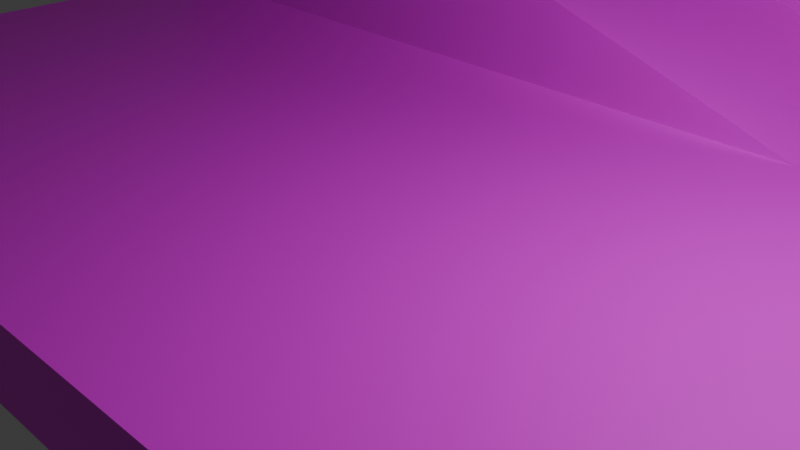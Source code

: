 # Source: Stage.blend  (saved by Blender 4.2.66; exported with 4.5.12 LTS)
import bpy
from mathutils import Matrix  # noqa: F401  (used for matrix-valued properties, if any)

bpy.ops.wm.read_factory_settings(use_empty=True)
scene = bpy.context.scene
scene.name = 'Scene'

# ---- collections
col_collection = bpy.data.collections.new('Collection'); scene.collection.children.link(col_collection)

# ---- images (referenced by path relative to the original .blend; pixels are not part of the script)
import os
ASSET_DIR = os.environ.get("B2B_ASSET_DIR", "")  # directory of the original .blend (textures are referenced by path, not embedded)
HERE = os.path.dirname(os.path.abspath(__file__))  # packed textures are extracted next to this script under _unpacked/

def load_image(name, relpath, width, height, colorspace="sRGB"):
    """Load a texture the original file referenced (path relative to the .blend, or extracted next to this script)."""
    p = next((c for c in (os.path.join(HERE, relpath), os.path.join(ASSET_DIR, relpath)) if relpath and os.path.exists(c)), "")
    if p:
        img = bpy.data.images.load(p, check_existing=True)
        img.name = name
    else:  # same state as the original file: an image datablock whose file is absent (Cycles renders it pink)
        img = bpy.data.images.new(name, width, height)
        img.source = "FILE"
        img.filepath = "//" + (relpath or name)
    img.colorspace_settings.name = colorspace
    return img
img_stage_png = load_image('Stage.png', 'Stage.png', 1024, 1024, 'sRGB')

# ---- materials (node trees are filled in below, after node groups)
mat_material = bpy.data.materials.new('Material')
mat_material.alpha_threshold = 0.0
mat_material.use_transparent_shadow = False
mat_material.roughness = 0.5
mat_material.line_color = (0.0, 0.0, 0.0, 1.0)

# ---- material node trees
mat_material.use_nodes = True; mat_material.node_tree.nodes.clear()
_N = mat_material.node_tree.nodes; _L = mat_material.node_tree.links
n0 = _N.new('ShaderNodeOutputMaterial'); n0.name = 'Material Output'; n0.location = (300, 300)
n1 = _N.new('ShaderNodeBsdfPrincipled'); n1.name = 'Principled BSDF'; n1.location = (10, 300)
n1.inputs[3].default_value = 1.45
n2 = _N.new('ShaderNodeTexImage'); n2.name = 'Image Texture'; n2.location = (-280, 280)
n2.image = img_stage_png
_L.new(n1.outputs[0], n0.inputs[0])
_L.new(n2.outputs[0], n1.inputs[0])
n0.is_active_output = True

# ---- world
world_world = bpy.data.worlds.new('World'); scene.world = world_world
world_world.use_nodes = True; world_world.node_tree.nodes.clear()
_N = world_world.node_tree.nodes; _L = world_world.node_tree.links
n0 = _N.new('ShaderNodeOutputWorld'); n0.name = 'World Output'; n0.location = (300, 300)
n1 = _N.new('ShaderNodeBackground'); n1.name = 'Background'; n1.location = (10, 300)
n1.inputs[0].default_value = (0.05088, 0.05088, 0.05088, 1.0)
_L.new(n1.outputs[0], n0.inputs[0])
n0.is_active_output = True
world_world.color = (0.05088, 0.05088, 0.05088)
world_world.sun_shadow_jitter_overblur = 0.0

# ---- cameras
cam_camera = bpy.data.cameras.new('Camera')
cam_camera.clip_end = 100.0
cam_camera.ortho_scale = 7.314

# ---- lights
light_light = bpy.data.lights.new('Light', 'POINT')
light_light.energy = 1000.0
light_light.shadow_soft_size = 0.1

# ---- meshes
me_cube = bpy.data.meshes.new('Cube')
me_cube.from_pydata([(10.07, 20.99, 6.0), (10.07, 20.99, 3.0), (10.07, -3.861, 0.0), (10.07, -3.861, -1.0), (-0.9293, 23.28, 3.0), (-0.9293, 20.99, 6.0), (-9.927, -3.861, 0.0), (-9.927, -3.861, -1.0), (10.07, 7.639, 0.0), (-9.927, 7.639, 0.0), (-9.929, 7.639, 3.0), (-0.9293, 20.99, 3.0), (-0.9293, 23.28, 6.0), (10.07, 7.639, 3.0), (-6.935, 4.139, 0.0), (-6.958, 4.139, 3.011), (-6.958, 7.639, 3.011), (2.071, 4.139, 0.0), (2.071, 7.639, 0.0), (-9.918, 7.639, -0.02261), (-9.918, 4.139, -0.02261), (-9.941, 4.139, 2.989), (-9.939, 7.639, 2.989), (10.07, 27.05, -1.0), (-9.927, 27.05, -1.0), (10.07, 27.05, 3.0), (-9.927, 27.05, 3.0), (10.07, 23.28, 3.0), (10.07, 23.28, 6.0), (1.148, 12.75, 6.0), (1.148, 12.75, 3.0), (-9.929, 15.04, 3.0), (-9.929, 12.75, 6.0), (-9.929, 12.75, 3.0), (-9.929, 15.04, 6.0), (1.148, 15.04, 3.0), (1.148, 15.04, 6.0)], [], [(9, 8, 13, 10), (3, 2, 6, 7), (7, 6, 9, 22, 26, 24), (24, 23, 3, 7), (1, 0, 5, 11), (28, 12, 5, 0), (26, 10, 13, 25), (8, 9, 6, 2), (23, 24, 26, 25), (11, 5, 12, 4), (15, 16, 22, 21), (17, 15, 14), (18, 16, 15, 17), (20, 21, 22, 19), (14, 15, 21, 20), (4, 12, 28, 27), (3, 23, 25, 13, 8, 2), (27, 28, 0, 1), (30, 29, 32, 33), (36, 34, 32, 29), (33, 32, 34, 31), (31, 34, 36, 35), (35, 36, 29, 30)])
_uv = me_cube.uv_layers.new(name='UVMap')
_uv.uv.foreach_set('vector', [0.6289, 0.5372, 0.3789, 0.5372, 0.3789, 0.5372, 0.6289, 0.5372, 0.375, 0.75, 0.625, 0.75, 0.625, 1.0, 0.375, 1.0, 0.4807, 0.6228, 0.5421, 0.6228, 0.6035, 0.5091, 0.3887, 0.3772, 0.6035, 0.5, 0.4194, 0.5, 0.3633, 0.5, 0.6133, 0.5, 0.6133, 0.75, 0.6133, 1.0, 0.6953, 0.0, 0.9453, 0.0, 0.9453, 0.25, 0.6953, 0.25, 0.6484, 0.25, 0.8984, 0.25, 0.8984, 0.5, 0.6484, 0.5, 0.6133, 0.5, 0.6133, 0.5372, 0.3633, 0.5372, 0.3633, 0.5, 0.3672, 0.5372, 0.6172, 0.5372, 0.6172, 0.75, 0.3672, 0.75, 0.4633, 0.5, 0.39, 0.5, 0.61, 0.5, 0.5367, 0.5, 0.6836, 0.75, 0.9336, 0.75, 0.9336, 1.0, 0.6836, 1.0, 0.1367, 0.75, 0.1367, 0.5, 0.1367, 0.5, 0.1367, 0.75, 0.2773, 0.75, 0.2773, 1.0, 0.02734, 1.0, 0.02344, 0.5, 0.2734, 0.5, 0.2734, 0.75, 0.02344, 0.75, 0.04688, 0.0, 0.2969, 0.0, 0.2969, 0.25, 0.04688, 0.25, 0.0625, 1.0, 0.3125, 1.0, 0.3125, 1.0, 0.0625, 1.0, 0.7148, 0.5, 0.9648, 0.5, 0.9648, 0.75, 0.7148, 0.75, 0.375, 0.75, 0.375, 0.5, 0.625, 0.5, 0.625, 0.5372, 0.625, 0.5372, 0.625, 0.75, 0.625, 0.5, 0.875, 0.5, 0.875, 0.75, 0.625, 0.75, 0.6523, 0.0, 0.9023, 0.0, 0.9023, 0.25, 0.6523, 0.25, 0.6523, 0.25, 0.9023, 0.25, 0.9023, 0.5, 0.6523, 0.5, 0.6914, 0.75, 0.9414, 0.75, 0.9414, 1.0, 0.6914, 1.0, 0.6797, 0.5, 0.9531, 0.5, 0.9297, 0.75, 0.6797, 0.75, 0.625, 0.5, 0.875, 0.5, 0.875, 0.75, 0.625, 0.75])
me_cube.materials.append(mat_material)
me_cube.use_mirror_vertex_groups = False
me_cube.update()

# ---- objects
ob_cube = bpy.data.objects.new('Cube', me_cube)
ob_light = bpy.data.objects.new('Light', light_light)
ob_camera = bpy.data.objects.new('Camera', cam_camera)

# ---- transforms, parenting, visibility, modifiers, constraints
ob_cube.location = (0.0, 0.0, 0.0)
ob_cube.lock_rotations_4d = False
ob_cube.empty_display_type = 'ARROWS'
ob_cube.lineart.crease_threshold = 0.0
ob_light.location = (4.076, 1.005, 5.904)
ob_light.rotation_euler = (0.6503, 0.05522, 1.866)
ob_light.lock_rotations_4d = False
ob_light.empty_display_type = 'ARROWS'
ob_light.color = (0.0, 0.0, 0.0, 0.0)
ob_light.lineart.crease_threshold = 0.0
ob_camera.location = (7.359, -6.926, 4.958)
ob_camera.rotation_euler = (1.109, 0.0, 0.8149)
ob_camera.lock_rotations_4d = False
ob_camera.empty_display_type = 'ARROWS'
ob_camera.color = (0.0, 0.0, 0.0, 0.0)
ob_camera.display_type = 'WIRE'
ob_camera.lineart.crease_threshold = 0.0

# ---- collection membership
col_collection.objects.link(ob_cube)
col_collection.objects.link(ob_light)
col_collection.objects.link(ob_camera)

# ---- scene / render settings (as saved in the file)
scene.camera = ob_camera
scene.frame_start = 1; scene.frame_end = 250; scene.frame_set(1)
scene.render.engine = 'BLENDER_EEVEE_NEXT'
bpy.context.view_layer.update()
